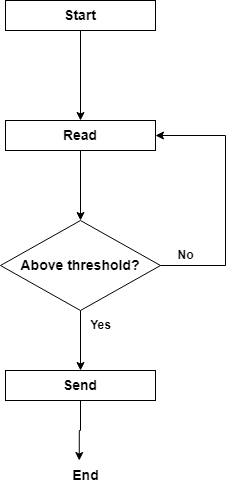

The diagram above was exported from draw.io. Its source (the exported page's mxGraphModel, read from the mxfile embedded in the PNG):
<mxGraphModel dx="1354" dy="622" grid="1" gridSize="10" guides="1" tooltips="1" connect="1" arrows="1" fold="1" page="1" pageScale="1" pageWidth="850" pageHeight="1100" math="0" shadow="0">
  <root>
    <mxCell id="0" />
    <mxCell id="1" parent="0" />
    <mxCell id="lMWW3KgfFWgIYL0rCS3G-5" style="edgeStyle=orthogonalEdgeStyle;rounded=0;orthogonalLoop=1;jettySize=auto;html=1;entryX=0.5;entryY=0;entryDx=0;entryDy=0;" edge="1" parent="1" source="lMWW3KgfFWgIYL0rCS3G-1" target="lMWW3KgfFWgIYL0rCS3G-3">
      <mxGeometry relative="1" as="geometry" />
    </mxCell>
    <mxCell id="lMWW3KgfFWgIYL0rCS3G-1" value="&lt;b&gt;&lt;font style=&quot;font-size: 14px;&quot;&gt;Read&lt;/font&gt;&lt;/b&gt;" style="rounded=0;whiteSpace=wrap;html=1;" vertex="1" parent="1">
      <mxGeometry x="330" y="180" width="150" height="30" as="geometry" />
    </mxCell>
    <mxCell id="lMWW3KgfFWgIYL0rCS3G-4" style="edgeStyle=orthogonalEdgeStyle;rounded=0;orthogonalLoop=1;jettySize=auto;html=1;entryX=0.5;entryY=0;entryDx=0;entryDy=0;" edge="1" parent="1" source="lMWW3KgfFWgIYL0rCS3G-2" target="lMWW3KgfFWgIYL0rCS3G-1">
      <mxGeometry relative="1" as="geometry" />
    </mxCell>
    <mxCell id="lMWW3KgfFWgIYL0rCS3G-2" value="&lt;font style=&quot;font-size: 14px;&quot;&gt;&lt;b&gt;Start&lt;/b&gt;&lt;/font&gt;" style="rounded=0;whiteSpace=wrap;html=1;" vertex="1" parent="1">
      <mxGeometry x="330" y="60" width="150" height="30" as="geometry" />
    </mxCell>
    <mxCell id="lMWW3KgfFWgIYL0rCS3G-7" style="edgeStyle=orthogonalEdgeStyle;rounded=0;orthogonalLoop=1;jettySize=auto;html=1;entryX=1;entryY=0.5;entryDx=0;entryDy=0;" edge="1" parent="1" source="lMWW3KgfFWgIYL0rCS3G-3" target="lMWW3KgfFWgIYL0rCS3G-1">
      <mxGeometry relative="1" as="geometry">
        <Array as="points">
          <mxPoint x="550" y="325" />
          <mxPoint x="550" y="195" />
        </Array>
      </mxGeometry>
    </mxCell>
    <mxCell id="lMWW3KgfFWgIYL0rCS3G-15" style="edgeStyle=orthogonalEdgeStyle;rounded=0;orthogonalLoop=1;jettySize=auto;html=1;entryX=0.5;entryY=0;entryDx=0;entryDy=0;" edge="1" parent="1" source="lMWW3KgfFWgIYL0rCS3G-3" target="lMWW3KgfFWgIYL0rCS3G-11">
      <mxGeometry relative="1" as="geometry" />
    </mxCell>
    <mxCell id="lMWW3KgfFWgIYL0rCS3G-3" value="&lt;b&gt;&lt;font style=&quot;font-size: 14px;&quot;&gt;Above threshold?&lt;/font&gt;&lt;/b&gt;" style="rhombus;whiteSpace=wrap;html=1;" vertex="1" parent="1">
      <mxGeometry x="325" y="280" width="160" height="90" as="geometry" />
    </mxCell>
    <mxCell id="lMWW3KgfFWgIYL0rCS3G-6" value="&lt;b&gt;No&lt;/b&gt;" style="text;html=1;align=center;verticalAlign=middle;resizable=0;points=[];autosize=1;strokeColor=none;fillColor=none;" vertex="1" parent="1">
      <mxGeometry x="490" y="300" width="40" height="30" as="geometry" />
    </mxCell>
    <mxCell id="lMWW3KgfFWgIYL0rCS3G-9" value="&lt;font style=&quot;font-size: 14px;&quot;&gt;&lt;b&gt;End&lt;/b&gt;&lt;/font&gt;" style="text;html=1;align=center;verticalAlign=middle;resizable=0;points=[];autosize=1;strokeColor=none;fillColor=none;" vertex="1" parent="1">
      <mxGeometry x="385" y="520" width="50" height="30" as="geometry" />
    </mxCell>
    <mxCell id="lMWW3KgfFWgIYL0rCS3G-10" value="&lt;b&gt;Yes&lt;/b&gt;" style="text;html=1;align=center;verticalAlign=middle;resizable=0;points=[];autosize=1;strokeColor=none;fillColor=none;" vertex="1" parent="1">
      <mxGeometry x="405" y="370" width="40" height="30" as="geometry" />
    </mxCell>
    <mxCell id="lMWW3KgfFWgIYL0rCS3G-13" style="edgeStyle=orthogonalEdgeStyle;rounded=0;orthogonalLoop=1;jettySize=auto;html=1;entryX=0.375;entryY=0;entryDx=0;entryDy=0;entryPerimeter=0;" edge="1" parent="1" source="lMWW3KgfFWgIYL0rCS3G-11" target="lMWW3KgfFWgIYL0rCS3G-9">
      <mxGeometry relative="1" as="geometry" />
    </mxCell>
    <mxCell id="lMWW3KgfFWgIYL0rCS3G-11" value="&lt;b&gt;&lt;font style=&quot;font-size: 14px;&quot;&gt;Send&lt;/font&gt;&lt;/b&gt;" style="rounded=0;whiteSpace=wrap;html=1;" vertex="1" parent="1">
      <mxGeometry x="330" y="430" width="150" height="30" as="geometry" />
    </mxCell>
  </root>
</mxGraphModel>